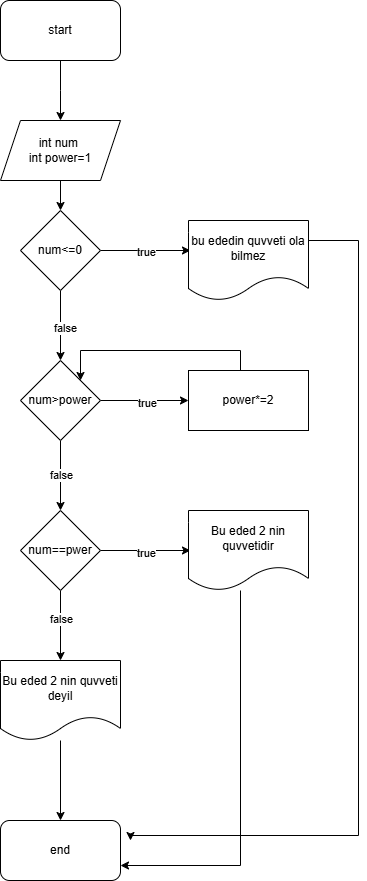

The diagram above was exported from draw.io. Its source (the exported page's mxGraphModel, read from the mxfile embedded in the PNG):
<mxGraphModel dx="-66" dy="892" grid="1" gridSize="10" guides="1" tooltips="1" connect="1" arrows="1" fold="1" page="1" pageScale="1" pageWidth="827" pageHeight="1169" math="0" shadow="0">
  <root>
    <mxCell id="0" />
    <mxCell id="1" parent="0" />
    <mxCell id="y1cUALVAf_QxLFMmAFN4-3" style="edgeStyle=orthogonalEdgeStyle;rounded=0;orthogonalLoop=1;jettySize=auto;html=1;entryX=0.5;entryY=0;entryDx=0;entryDy=0;" parent="1" source="y1cUALVAf_QxLFMmAFN4-1" edge="1">
      <mxGeometry relative="1" as="geometry">
        <mxPoint x="1820" y="130" as="targetPoint" />
      </mxGeometry>
    </mxCell>
    <mxCell id="y1cUALVAf_QxLFMmAFN4-1" value="start" style="rounded=1;whiteSpace=wrap;html=1;" parent="1" vertex="1">
      <mxGeometry x="1760" y="10" width="120" height="60" as="geometry" />
    </mxCell>
    <mxCell id="y1cUALVAf_QxLFMmAFN4-5" style="edgeStyle=orthogonalEdgeStyle;rounded=0;orthogonalLoop=1;jettySize=auto;html=1;" parent="1" source="y1cUALVAf_QxLFMmAFN4-4" target="y1cUALVAf_QxLFMmAFN4-6" edge="1">
      <mxGeometry relative="1" as="geometry">
        <mxPoint x="1820" y="260" as="targetPoint" />
      </mxGeometry>
    </mxCell>
    <mxCell id="y1cUALVAf_QxLFMmAFN4-4" value="int num&amp;nbsp;&lt;div&gt;int power=1&lt;/div&gt;" style="shape=parallelogram;perimeter=parallelogramPerimeter;whiteSpace=wrap;html=1;fixedSize=1;" parent="1" vertex="1">
      <mxGeometry x="1760" y="130" width="120" height="60" as="geometry" />
    </mxCell>
    <mxCell id="y1cUALVAf_QxLFMmAFN4-7" style="edgeStyle=orthogonalEdgeStyle;rounded=0;orthogonalLoop=1;jettySize=auto;html=1;" parent="1" source="y1cUALVAf_QxLFMmAFN4-6" edge="1">
      <mxGeometry relative="1" as="geometry">
        <mxPoint x="1950" y="260" as="targetPoint" />
      </mxGeometry>
    </mxCell>
    <mxCell id="y1cUALVAf_QxLFMmAFN4-8" value="true" style="edgeLabel;html=1;align=center;verticalAlign=middle;resizable=0;points=[];" parent="y1cUALVAf_QxLFMmAFN4-7" vertex="1" connectable="0">
      <mxGeometry x="0.0128" relative="1" as="geometry">
        <mxPoint as="offset" />
      </mxGeometry>
    </mxCell>
    <mxCell id="y1cUALVAf_QxLFMmAFN4-10" style="edgeStyle=orthogonalEdgeStyle;rounded=0;orthogonalLoop=1;jettySize=auto;html=1;" parent="1" source="y1cUALVAf_QxLFMmAFN4-6" edge="1">
      <mxGeometry relative="1" as="geometry">
        <mxPoint x="1820" y="370" as="targetPoint" />
      </mxGeometry>
    </mxCell>
    <mxCell id="y1cUALVAf_QxLFMmAFN4-11" value="false" style="edgeLabel;html=1;align=center;verticalAlign=middle;resizable=0;points=[];" parent="y1cUALVAf_QxLFMmAFN4-10" vertex="1" connectable="0">
      <mxGeometry x="0.0815" y="3" relative="1" as="geometry">
        <mxPoint as="offset" />
      </mxGeometry>
    </mxCell>
    <mxCell id="y1cUALVAf_QxLFMmAFN4-6" value="num&amp;lt;=0" style="rhombus;whiteSpace=wrap;html=1;" parent="1" vertex="1">
      <mxGeometry x="1780" y="220" width="80" height="80" as="geometry" />
    </mxCell>
    <mxCell id="y1cUALVAf_QxLFMmAFN4-32" style="edgeStyle=orthogonalEdgeStyle;rounded=0;orthogonalLoop=1;jettySize=auto;html=1;exitX=1;exitY=0.25;exitDx=0;exitDy=0;" parent="1" source="y1cUALVAf_QxLFMmAFN4-9" edge="1">
      <mxGeometry relative="1" as="geometry">
        <mxPoint x="2080" y="250" as="sourcePoint" />
        <mxPoint x="1890" y="850" as="targetPoint" />
        <Array as="points">
          <mxPoint x="2118" y="250" />
          <mxPoint x="2118" y="845" />
        </Array>
      </mxGeometry>
    </mxCell>
    <mxCell id="y1cUALVAf_QxLFMmAFN4-9" value="bu ededin quvveti ola bilmez" style="shape=document;whiteSpace=wrap;html=1;boundedLbl=1;" parent="1" vertex="1">
      <mxGeometry x="1948" y="230" width="120" height="80" as="geometry" />
    </mxCell>
    <mxCell id="y1cUALVAf_QxLFMmAFN4-13" style="edgeStyle=orthogonalEdgeStyle;rounded=0;orthogonalLoop=1;jettySize=auto;html=1;" parent="1" source="y1cUALVAf_QxLFMmAFN4-12" target="y1cUALVAf_QxLFMmAFN4-14" edge="1">
      <mxGeometry relative="1" as="geometry">
        <mxPoint x="1940" y="410" as="targetPoint" />
      </mxGeometry>
    </mxCell>
    <mxCell id="y1cUALVAf_QxLFMmAFN4-15" value="true" style="edgeLabel;html=1;align=center;verticalAlign=middle;resizable=0;points=[];" parent="y1cUALVAf_QxLFMmAFN4-13" vertex="1" connectable="0">
      <mxGeometry x="0.0303" y="-2" relative="1" as="geometry">
        <mxPoint as="offset" />
      </mxGeometry>
    </mxCell>
    <mxCell id="y1cUALVAf_QxLFMmAFN4-16" value="false" style="edgeStyle=orthogonalEdgeStyle;rounded=0;orthogonalLoop=1;jettySize=auto;html=1;" parent="1" source="y1cUALVAf_QxLFMmAFN4-12" edge="1">
      <mxGeometry relative="1" as="geometry">
        <mxPoint x="1820" y="520" as="targetPoint" />
      </mxGeometry>
    </mxCell>
    <mxCell id="y1cUALVAf_QxLFMmAFN4-12" value="num&amp;gt;power" style="rhombus;whiteSpace=wrap;html=1;" parent="1" vertex="1">
      <mxGeometry x="1780" y="370" width="80" height="80" as="geometry" />
    </mxCell>
    <mxCell id="y1cUALVAf_QxLFMmAFN4-20" style="edgeStyle=orthogonalEdgeStyle;rounded=0;orthogonalLoop=1;jettySize=auto;html=1;entryX=1;entryY=0;entryDx=0;entryDy=0;" parent="1" source="y1cUALVAf_QxLFMmAFN4-14" target="y1cUALVAf_QxLFMmAFN4-12" edge="1">
      <mxGeometry relative="1" as="geometry">
        <Array as="points">
          <mxPoint x="2000" y="360" />
          <mxPoint x="1840" y="360" />
        </Array>
      </mxGeometry>
    </mxCell>
    <mxCell id="y1cUALVAf_QxLFMmAFN4-14" value="power*=2" style="rounded=0;whiteSpace=wrap;html=1;" parent="1" vertex="1">
      <mxGeometry x="1948" y="380" width="120" height="60" as="geometry" />
    </mxCell>
    <mxCell id="y1cUALVAf_QxLFMmAFN4-22" style="edgeStyle=orthogonalEdgeStyle;rounded=0;orthogonalLoop=1;jettySize=auto;html=1;" parent="1" source="y1cUALVAf_QxLFMmAFN4-21" edge="1">
      <mxGeometry relative="1" as="geometry">
        <mxPoint x="1950" y="560" as="targetPoint" />
      </mxGeometry>
    </mxCell>
    <mxCell id="y1cUALVAf_QxLFMmAFN4-23" value="true" style="edgeLabel;html=1;align=center;verticalAlign=middle;resizable=0;points=[];" parent="y1cUALVAf_QxLFMmAFN4-22" vertex="1" connectable="0">
      <mxGeometry x="0.0126" y="-1" relative="1" as="geometry">
        <mxPoint as="offset" />
      </mxGeometry>
    </mxCell>
    <mxCell id="y1cUALVAf_QxLFMmAFN4-26" style="edgeStyle=orthogonalEdgeStyle;rounded=0;orthogonalLoop=1;jettySize=auto;html=1;" parent="1" source="y1cUALVAf_QxLFMmAFN4-21" edge="1">
      <mxGeometry relative="1" as="geometry">
        <mxPoint x="1820" y="670" as="targetPoint" />
      </mxGeometry>
    </mxCell>
    <mxCell id="y1cUALVAf_QxLFMmAFN4-27" value="false" style="edgeLabel;html=1;align=center;verticalAlign=middle;resizable=0;points=[];" parent="y1cUALVAf_QxLFMmAFN4-26" vertex="1" connectable="0">
      <mxGeometry x="-0.1868" relative="1" as="geometry">
        <mxPoint as="offset" />
      </mxGeometry>
    </mxCell>
    <mxCell id="y1cUALVAf_QxLFMmAFN4-21" value="num==pwer" style="rhombus;whiteSpace=wrap;html=1;" parent="1" vertex="1">
      <mxGeometry x="1780" y="520" width="80" height="80" as="geometry" />
    </mxCell>
    <mxCell id="y1cUALVAf_QxLFMmAFN4-31" style="edgeStyle=orthogonalEdgeStyle;rounded=0;orthogonalLoop=1;jettySize=auto;html=1;entryX=1;entryY=0.75;entryDx=0;entryDy=0;" parent="1" source="y1cUALVAf_QxLFMmAFN4-25" target="y1cUALVAf_QxLFMmAFN4-29" edge="1">
      <mxGeometry relative="1" as="geometry">
        <Array as="points">
          <mxPoint x="2000" y="875" />
        </Array>
      </mxGeometry>
    </mxCell>
    <mxCell id="y1cUALVAf_QxLFMmAFN4-25" value="Bu eded 2 nin quvvetidir" style="shape=document;whiteSpace=wrap;html=1;boundedLbl=1;" parent="1" vertex="1">
      <mxGeometry x="1948" y="520" width="120" height="80" as="geometry" />
    </mxCell>
    <mxCell id="y1cUALVAf_QxLFMmAFN4-30" style="edgeStyle=orthogonalEdgeStyle;rounded=0;orthogonalLoop=1;jettySize=auto;html=1;entryX=0.5;entryY=0;entryDx=0;entryDy=0;" parent="1" source="y1cUALVAf_QxLFMmAFN4-28" target="y1cUALVAf_QxLFMmAFN4-29" edge="1">
      <mxGeometry relative="1" as="geometry" />
    </mxCell>
    <mxCell id="y1cUALVAf_QxLFMmAFN4-28" value="Bu eded 2 nin quvveti deyil" style="shape=document;whiteSpace=wrap;html=1;boundedLbl=1;" parent="1" vertex="1">
      <mxGeometry x="1760" y="670" width="120" height="80" as="geometry" />
    </mxCell>
    <mxCell id="y1cUALVAf_QxLFMmAFN4-29" value="end" style="rounded=1;whiteSpace=wrap;html=1;" parent="1" vertex="1">
      <mxGeometry x="1760" y="830" width="120" height="60" as="geometry" />
    </mxCell>
  </root>
</mxGraphModel>